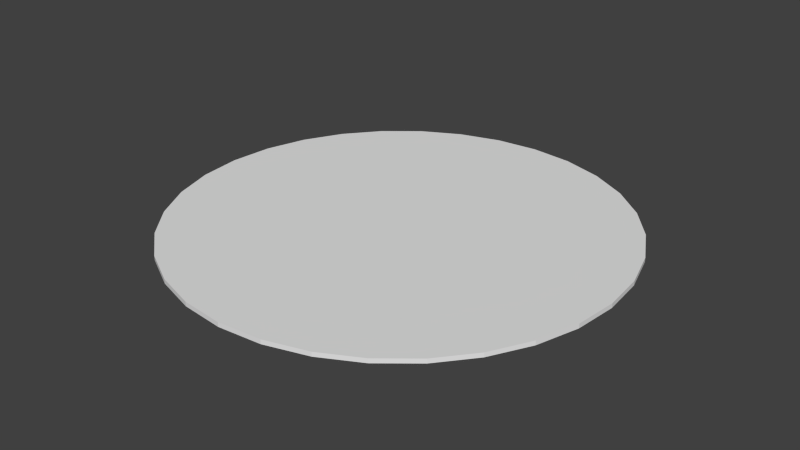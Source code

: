 # Source: rotary_table.blend  (saved by Blender 2.69.0; exported with 4.5.12 LTS)
import bpy
from mathutils import Matrix  # noqa: F401  (used for matrix-valued properties, if any)

bpy.ops.wm.read_factory_settings(use_empty=True)
scene = bpy.context.scene
scene.name = 'Scene'

# ---- collections
col_collection_1 = bpy.data.collections.new('Collection 1'); scene.collection.children.link(col_collection_1)

# ---- world
world_world = bpy.data.worlds.new('World'); scene.world = world_world
world_world.color = (0.05088, 0.05088, 0.05088)
world_world.use_sun_shadow = False
world_world.sun_shadow_jitter_overblur = 0.0
world_world.cycles.sampling_method = 'MANUAL'
world_world.cycles.sample_map_resolution = 256

# ---- meshes
me_cylinder = bpy.data.meshes.new('Cylinder')
me_cylinder.from_pydata([(0.0, 0.2, -0.004), (0.0, 0.2, 0.0), (0.03902, 0.1962, -0.004), (0.03902, 0.1962, 0.0), (0.07654, 0.1848, -0.004), (0.07654, 0.1848, 0.0), (0.1111, 0.1663, -0.004), (0.1111, 0.1663, 0.0), (0.1414, 0.1414, -0.004), (0.1414, 0.1414, 0.0), (0.1663, 0.1111, -0.004), (0.1663, 0.1111, 0.0), (0.1848, 0.07654, -0.004), (0.1848, 0.07654, 0.0), (0.1962, 0.03902, -0.004), (0.1962, 0.03902, 0.0), (0.2, 1.51e-08, -0.004), (0.2, 1.51e-08, 0.0), (0.1962, -0.03902, -0.004), (0.1962, -0.03902, 0.0), (0.1848, -0.07654, -0.004), (0.1848, -0.07654, 0.0), (0.1663, -0.1111, -0.004), (0.1663, -0.1111, 0.0), (0.1414, -0.1414, -0.004), (0.1414, -0.1414, 0.0), (0.1111, -0.1663, -0.004), (0.1111, -0.1663, 0.0), (0.07654, -0.1848, -0.004), (0.07654, -0.1848, 0.0), (0.03902, -0.1962, -0.004), (0.03902, -0.1962, 0.0), (-6.517e-08, -0.2, -0.004), (-6.517e-08, -0.2, 0.0), (-0.03902, -0.1962, -0.004), (-0.03902, -0.1962, 0.0), (-0.07654, -0.1848, -0.004), (-0.07654, -0.1848, 0.0), (-0.1111, -0.1663, -0.004), (-0.1111, -0.1663, 0.0), (-0.1414, -0.1414, -0.004), (-0.1414, -0.1414, 0.0), (-0.1663, -0.1111, -0.004), (-0.1663, -0.1111, 0.0), (-0.1848, -0.07654, -0.004), (-0.1848, -0.07654, 0.0), (-0.1962, -0.03902, -0.004), (-0.1962, -0.03902, 0.0), (-0.2, 1.931e-07, -0.004), (-0.2, 1.931e-07, 0.0), (-0.1962, 0.03902, -0.004), (-0.1962, 0.03902, 0.0), (-0.1848, 0.07654, -0.004), (-0.1848, 0.07654, 0.0), (-0.1663, 0.1111, -0.004), (-0.1663, 0.1111, 0.0), (-0.1414, 0.1414, -0.004), (-0.1414, 0.1414, 0.0), (-0.1111, 0.1663, -0.004), (-0.1111, 0.1663, 0.0), (-0.07654, 0.1848, -0.004), (-0.07654, 0.1848, 0.0), (-0.03902, 0.1962, -0.004), (-0.03902, 0.1962, 0.0)], [], [(0, 1, 3, 2), (2, 3, 5, 4), (4, 5, 7, 6), (6, 7, 9, 8), (8, 9, 11, 10), (10, 11, 13, 12), (12, 13, 15, 14), (14, 15, 17, 16), (16, 17, 19, 18), (18, 19, 21, 20), (20, 21, 23, 22), (22, 23, 25, 24), (24, 25, 27, 26), (26, 27, 29, 28), (28, 29, 31, 30), (30, 31, 33, 32), (32, 33, 35, 34), (34, 35, 37, 36), (36, 37, 39, 38), (38, 39, 41, 40), (40, 41, 43, 42), (42, 43, 45, 44), (44, 45, 47, 46), (46, 47, 49, 48), (48, 49, 51, 50), (50, 51, 53, 52), (52, 53, 55, 54), (54, 55, 57, 56), (56, 57, 59, 58), (58, 59, 61, 60), (3, 1, 63, 61, 59, 57, 55, 53, 51, 49, 47, 45, 43, 41, 39, 37, 35, 33, 31, 29, 27, 25, 23, 21, 19, 17, 15, 13, 11, 9, 7, 5), (62, 63, 1, 0), (60, 61, 63, 62), (0, 2, 4, 6, 8, 10, 12, 14, 16, 18, 20, 22, 24, 26, 28, 30, 32, 34, 36, 38, 40, 42, 44, 46, 48, 50, 52, 54, 56, 58, 60, 62)])
me_cylinder.use_remesh_preserve_volume = False
me_cylinder.use_remesh_preserve_attributes = False
me_cylinder.use_mirror_vertex_groups = False
me_cylinder.update()

# ---- objects
ob_cylinder = bpy.data.objects.new('Cylinder', me_cylinder)

# ---- transforms, parenting, visibility, modifiers, constraints
ob_cylinder.location = (0.0, 0.0, 0.0)
ob_cylinder.lineart.crease_threshold = 0.0

# ---- collection membership
col_collection_1.objects.link(ob_cylinder)

# ---- scene / render settings (as saved in the file)
scene.frame_start = 1; scene.frame_end = 250; scene.frame_set(1)
scene.render.engine = 'BLENDER_EEVEE_NEXT'
scene.render.image_settings.compression = 90
scene.render.resolution_percentage = 50
scene.render.dither_intensity = 0.0
scene.cycles.use_denoising = False
scene.cycles.samples = 10
scene.cycles.sampling_pattern = 'TABULATED_SOBOL'
scene.cycles.light_sampling_threshold = 0.0
scene.cycles.use_adaptive_sampling = False
scene.cycles.use_light_tree = False
scene.cycles.blur_glossy = 0.0
scene.cycles.volume_bounces = 1
scene.cycles.pixel_filter_type = 'GAUSSIAN'
scene.cycles.sample_clamp_indirect = 0.0
scene.view_settings.view_transform = 'Standard'
bpy.context.view_layer.update()

# ---- added for rendering (the .blend has no active camera and no usable light): camera, sun
cam_auto = bpy.data.cameras.new('AutoCamera')
cam_auto.lens = 50.0
cam_auto.sensor_width = 36.0
cam_auto.clip_end = 1000.0
ob_auto_camera = bpy.data.objects.new('AutoCamera', cam_auto)
scene.collection.objects.link(ob_auto_camera)
ob_auto_camera.location = (0.523399, -0.628079, 0.416719)
ob_auto_camera.rotation_euler = (1.09748, -7.21219e-08, 0.694738)
scene.camera = ob_auto_camera
light_auto_sun = bpy.data.lights.new('AutoSun', 'SUN')
light_auto_sun.energy = 3.0
light_auto_sun.angle = 0.0523599
ob_auto_sun = bpy.data.objects.new('AutoSun', light_auto_sun)
scene.collection.objects.link(ob_auto_sun)
ob_auto_sun.rotation_euler = (0.872665, 0.174533, 0.523599)
bpy.context.view_layer.update()
